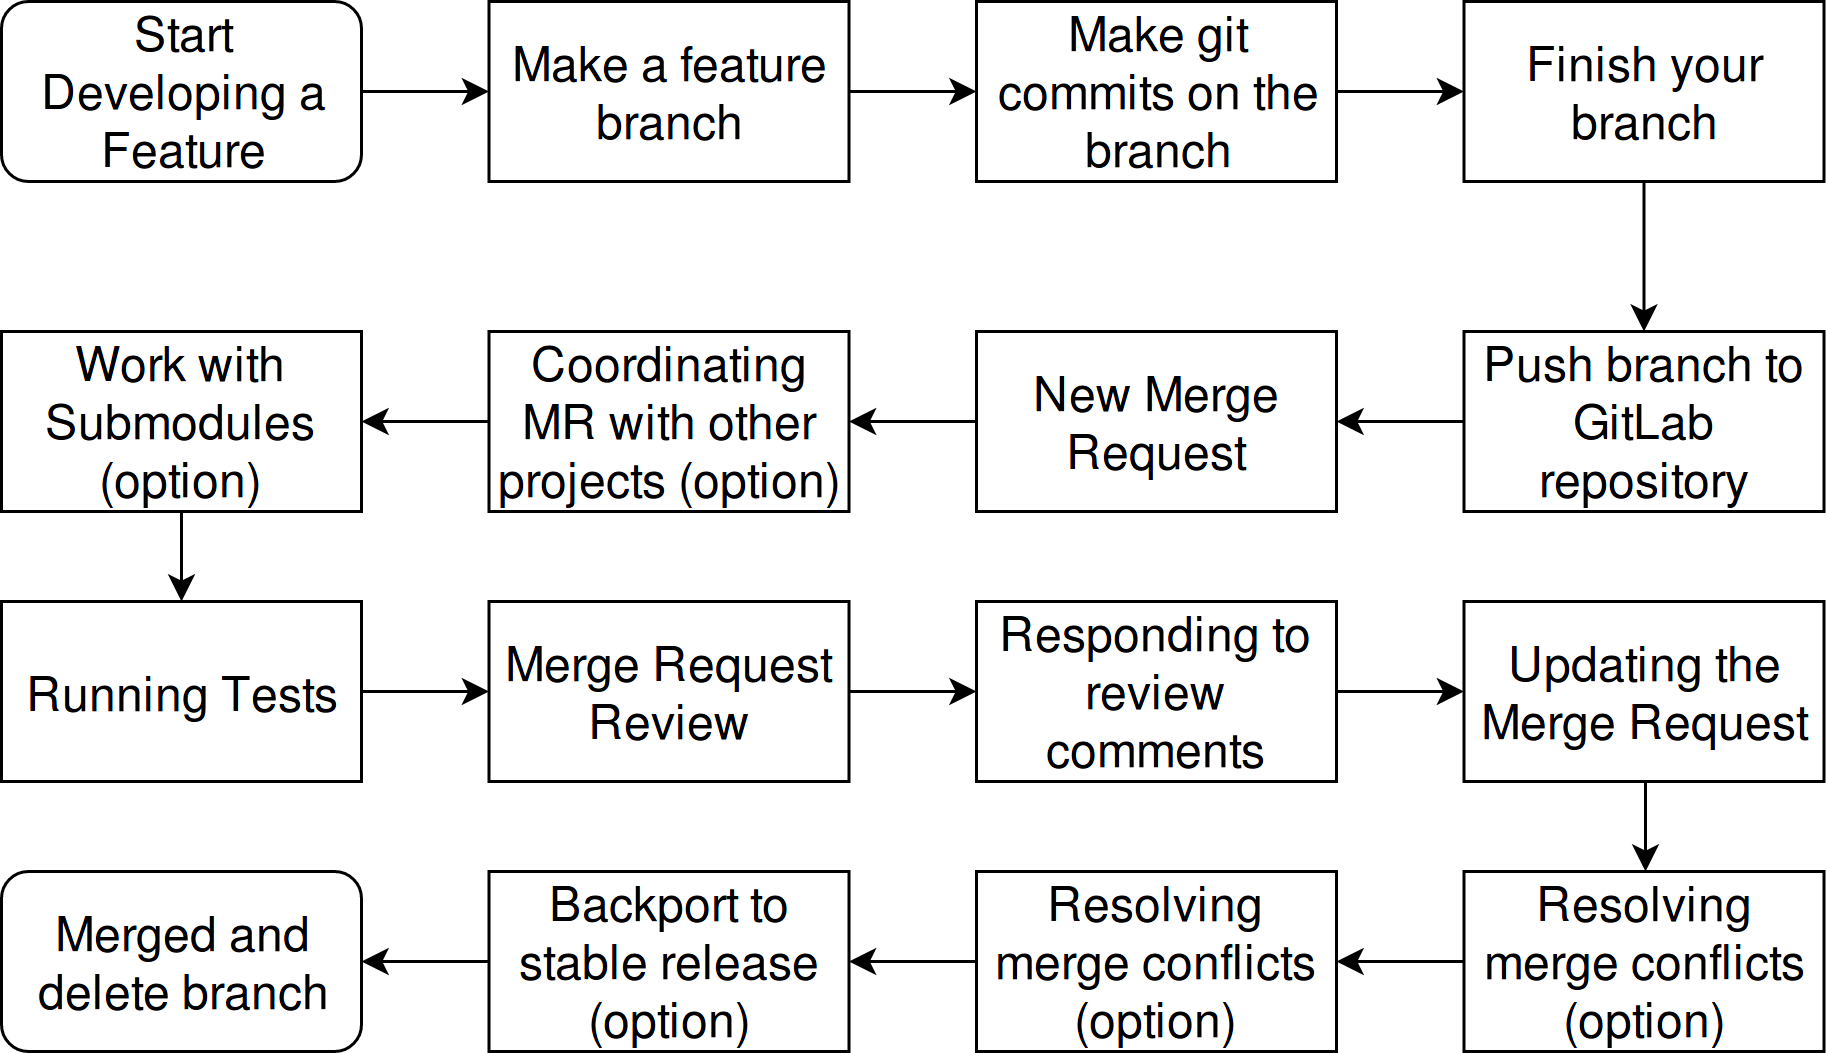

The diagram above was exported from draw.io. Its source (the exported page's mxGraphModel, read from the mxfile embedded in the PNG):
<mxGraphModel dx="750" dy="1118" grid="1" gridSize="10" guides="1" tooltips="1" connect="1" arrows="1" fold="1" page="1" pageScale="1" pageWidth="850" pageHeight="1100" math="0" shadow="0">
  <root>
    <mxCell id="0" />
    <mxCell id="1" parent="0" />
    <mxCell id="p8yeTaWgCSBz6cArI9_6-26" value="" style="edgeStyle=orthogonalEdgeStyle;rounded=0;orthogonalLoop=1;jettySize=auto;html=1;fontSize=16;" edge="1" parent="1" source="p8yeTaWgCSBz6cArI9_6-1" target="p8yeTaWgCSBz6cArI9_6-4">
      <mxGeometry relative="1" as="geometry" />
    </mxCell>
    <mxCell id="p8yeTaWgCSBz6cArI9_6-1" value="&lt;div&gt;&lt;font style=&quot;font-size: 16px&quot;&gt;Start&lt;/font&gt;&lt;/div&gt;&lt;div&gt;&lt;font style=&quot;font-size: 16px&quot;&gt;Developing a&lt;/font&gt;&lt;/div&gt;&lt;div&gt;&lt;font style=&quot;font-size: 16px&quot;&gt; Feature&lt;/font&gt;&lt;/div&gt;" style="rounded=1;whiteSpace=wrap;html=1;fontSize=16;" vertex="1" parent="1">
      <mxGeometry x="119" y="210" width="120" height="60" as="geometry" />
    </mxCell>
    <mxCell id="p8yeTaWgCSBz6cArI9_6-27" value="" style="edgeStyle=orthogonalEdgeStyle;rounded=0;orthogonalLoop=1;jettySize=auto;html=1;fontSize=16;" edge="1" parent="1" source="p8yeTaWgCSBz6cArI9_6-4" target="p8yeTaWgCSBz6cArI9_6-9">
      <mxGeometry relative="1" as="geometry" />
    </mxCell>
    <mxCell id="p8yeTaWgCSBz6cArI9_6-4" value="&lt;div&gt;&lt;font style=&quot;font-size: 16px&quot;&gt;Make a feature&lt;/font&gt;&lt;/div&gt;&lt;div&gt;&lt;font style=&quot;font-size: 16px&quot;&gt; branch&lt;/font&gt;&lt;/div&gt;" style="rounded=0;whiteSpace=wrap;html=1;fontSize=16;" vertex="1" parent="1">
      <mxGeometry x="281.5" y="210" width="120" height="60" as="geometry" />
    </mxCell>
    <mxCell id="p8yeTaWgCSBz6cArI9_6-28" value="" style="edgeStyle=orthogonalEdgeStyle;rounded=0;orthogonalLoop=1;jettySize=auto;html=1;fontSize=16;" edge="1" parent="1" source="p8yeTaWgCSBz6cArI9_6-9" target="p8yeTaWgCSBz6cArI9_6-11">
      <mxGeometry relative="1" as="geometry" />
    </mxCell>
    <mxCell id="p8yeTaWgCSBz6cArI9_6-9" value="&lt;div&gt;&lt;font style=&quot;font-size: 16px&quot;&gt;Make git&lt;/font&gt;&lt;/div&gt;&lt;div&gt;&lt;font style=&quot;font-size: 16px&quot;&gt;commits on the&lt;/font&gt;&lt;/div&gt;&lt;div&gt;&lt;font style=&quot;font-size: 16px&quot;&gt;branch&lt;/font&gt;&lt;/div&gt;" style="rounded=0;whiteSpace=wrap;html=1;fontSize=16;" vertex="1" parent="1">
      <mxGeometry x="444" y="210" width="120" height="60" as="geometry" />
    </mxCell>
    <mxCell id="p8yeTaWgCSBz6cArI9_6-29" value="" style="edgeStyle=orthogonalEdgeStyle;rounded=0;orthogonalLoop=1;jettySize=auto;html=1;fontSize=16;" edge="1" parent="1" source="p8yeTaWgCSBz6cArI9_6-11" target="p8yeTaWgCSBz6cArI9_6-14">
      <mxGeometry relative="1" as="geometry" />
    </mxCell>
    <mxCell id="p8yeTaWgCSBz6cArI9_6-11" value="&lt;div&gt;Finish your&lt;/div&gt;&lt;div&gt;branch&lt;/div&gt;" style="rounded=0;whiteSpace=wrap;html=1;fontSize=16;" vertex="1" parent="1">
      <mxGeometry x="606.5" y="210" width="120" height="60" as="geometry" />
    </mxCell>
    <mxCell id="p8yeTaWgCSBz6cArI9_6-30" value="" style="edgeStyle=orthogonalEdgeStyle;rounded=0;orthogonalLoop=1;jettySize=auto;html=1;fontSize=16;" edge="1" parent="1" source="p8yeTaWgCSBz6cArI9_6-14" target="p8yeTaWgCSBz6cArI9_6-16">
      <mxGeometry relative="1" as="geometry" />
    </mxCell>
    <mxCell id="p8yeTaWgCSBz6cArI9_6-14" value="&lt;div&gt;Push branch to &lt;br&gt;&lt;/div&gt;&lt;div&gt;GitLab &lt;br&gt;&lt;/div&gt;&lt;div&gt;repository&lt;/div&gt;" style="rounded=0;whiteSpace=wrap;html=1;fontSize=16;" vertex="1" parent="1">
      <mxGeometry x="606.5" y="320" width="120" height="60" as="geometry" />
    </mxCell>
    <mxCell id="p8yeTaWgCSBz6cArI9_6-41" value="" style="edgeStyle=orthogonalEdgeStyle;rounded=0;orthogonalLoop=1;jettySize=auto;html=1;fontSize=16;" edge="1" parent="1" source="p8yeTaWgCSBz6cArI9_6-16" target="p8yeTaWgCSBz6cArI9_6-34">
      <mxGeometry relative="1" as="geometry" />
    </mxCell>
    <mxCell id="p8yeTaWgCSBz6cArI9_6-16" value="&lt;div&gt;New Merge &lt;br&gt;&lt;/div&gt;&lt;div&gt;Request&lt;/div&gt;" style="rounded=0;whiteSpace=wrap;html=1;fontSize=16;" vertex="1" parent="1">
      <mxGeometry x="444" y="320" width="120" height="60" as="geometry" />
    </mxCell>
    <mxCell id="p8yeTaWgCSBz6cArI9_6-44" value="" style="edgeStyle=orthogonalEdgeStyle;rounded=0;orthogonalLoop=1;jettySize=auto;html=1;fontSize=16;" edge="1" parent="1" source="p8yeTaWgCSBz6cArI9_6-18" target="p8yeTaWgCSBz6cArI9_6-36">
      <mxGeometry relative="1" as="geometry" />
    </mxCell>
    <mxCell id="p8yeTaWgCSBz6cArI9_6-18" value="Running Tests" style="rounded=0;whiteSpace=wrap;html=1;fontSize=16;" vertex="1" parent="1">
      <mxGeometry x="119" y="410" width="120" height="60" as="geometry" />
    </mxCell>
    <mxCell id="p8yeTaWgCSBz6cArI9_6-46" value="" style="edgeStyle=orthogonalEdgeStyle;rounded=0;orthogonalLoop=1;jettySize=auto;html=1;fontSize=16;" edge="1" parent="1" source="p8yeTaWgCSBz6cArI9_6-20" target="p8yeTaWgCSBz6cArI9_6-37">
      <mxGeometry relative="1" as="geometry" />
    </mxCell>
    <mxCell id="p8yeTaWgCSBz6cArI9_6-20" value="Responding to review comments" style="rounded=0;whiteSpace=wrap;html=1;fontSize=16;" vertex="1" parent="1">
      <mxGeometry x="444" y="410" width="120" height="60" as="geometry" />
    </mxCell>
    <mxCell id="p8yeTaWgCSBz6cArI9_6-24" value="&lt;div&gt;Merged and &lt;br&gt;&lt;/div&gt;&lt;div&gt;delete branch&lt;/div&gt;" style="rounded=1;whiteSpace=wrap;html=1;fontSize=16;" vertex="1" parent="1">
      <mxGeometry x="119" y="500" width="120" height="60" as="geometry" />
    </mxCell>
    <mxCell id="p8yeTaWgCSBz6cArI9_6-42" value="" style="edgeStyle=orthogonalEdgeStyle;rounded=0;orthogonalLoop=1;jettySize=auto;html=1;fontSize=16;" edge="1" parent="1" source="p8yeTaWgCSBz6cArI9_6-34" target="p8yeTaWgCSBz6cArI9_6-35">
      <mxGeometry relative="1" as="geometry" />
    </mxCell>
    <mxCell id="p8yeTaWgCSBz6cArI9_6-34" value="Coordinating MR with other projects (option)" style="rounded=0;whiteSpace=wrap;html=1;fontSize=16;" vertex="1" parent="1">
      <mxGeometry x="281.5" y="320" width="120" height="60" as="geometry" />
    </mxCell>
    <mxCell id="p8yeTaWgCSBz6cArI9_6-43" value="" style="edgeStyle=orthogonalEdgeStyle;rounded=0;orthogonalLoop=1;jettySize=auto;html=1;fontSize=16;" edge="1" parent="1" source="p8yeTaWgCSBz6cArI9_6-35" target="p8yeTaWgCSBz6cArI9_6-18">
      <mxGeometry relative="1" as="geometry" />
    </mxCell>
    <mxCell id="p8yeTaWgCSBz6cArI9_6-35" value="Work with Submodules (option)" style="rounded=0;whiteSpace=wrap;html=1;fontSize=16;" vertex="1" parent="1">
      <mxGeometry x="119" y="320" width="120" height="60" as="geometry" />
    </mxCell>
    <mxCell id="p8yeTaWgCSBz6cArI9_6-45" value="" style="edgeStyle=orthogonalEdgeStyle;rounded=0;orthogonalLoop=1;jettySize=auto;html=1;fontSize=16;" edge="1" parent="1" source="p8yeTaWgCSBz6cArI9_6-36" target="p8yeTaWgCSBz6cArI9_6-20">
      <mxGeometry relative="1" as="geometry" />
    </mxCell>
    <mxCell id="p8yeTaWgCSBz6cArI9_6-36" value="&lt;div&gt;Merge Request &lt;br&gt;&lt;/div&gt;&lt;div&gt;Review&lt;/div&gt;" style="rounded=0;whiteSpace=wrap;html=1;fontSize=16;" vertex="1" parent="1">
      <mxGeometry x="281.5" y="410" width="120" height="60" as="geometry" />
    </mxCell>
    <mxCell id="p8yeTaWgCSBz6cArI9_6-47" value="" style="edgeStyle=orthogonalEdgeStyle;rounded=0;orthogonalLoop=1;jettySize=auto;html=1;fontSize=16;" edge="1" parent="1" source="p8yeTaWgCSBz6cArI9_6-37" target="p8yeTaWgCSBz6cArI9_6-38">
      <mxGeometry relative="1" as="geometry" />
    </mxCell>
    <mxCell id="p8yeTaWgCSBz6cArI9_6-37" value="Updating the Merge Request" style="rounded=0;whiteSpace=wrap;html=1;fontSize=16;" vertex="1" parent="1">
      <mxGeometry x="606.5" y="410" width="120" height="60" as="geometry" />
    </mxCell>
    <mxCell id="p8yeTaWgCSBz6cArI9_6-48" value="" style="edgeStyle=orthogonalEdgeStyle;rounded=0;orthogonalLoop=1;jettySize=auto;html=1;fontSize=16;" edge="1" parent="1" source="p8yeTaWgCSBz6cArI9_6-38" target="p8yeTaWgCSBz6cArI9_6-39">
      <mxGeometry relative="1" as="geometry" />
    </mxCell>
    <mxCell id="p8yeTaWgCSBz6cArI9_6-38" value="Resolving merge conflicts (option)" style="rounded=0;whiteSpace=wrap;html=1;fontSize=16;" vertex="1" parent="1">
      <mxGeometry x="606.5" y="500" width="120" height="60" as="geometry" />
    </mxCell>
    <mxCell id="p8yeTaWgCSBz6cArI9_6-49" value="" style="edgeStyle=orthogonalEdgeStyle;rounded=0;orthogonalLoop=1;jettySize=auto;html=1;fontSize=16;" edge="1" parent="1" source="p8yeTaWgCSBz6cArI9_6-39" target="p8yeTaWgCSBz6cArI9_6-40">
      <mxGeometry relative="1" as="geometry" />
    </mxCell>
    <mxCell id="p8yeTaWgCSBz6cArI9_6-39" value="Resolving merge conflicts (option)" style="rounded=0;whiteSpace=wrap;html=1;fontSize=16;" vertex="1" parent="1">
      <mxGeometry x="444" y="500" width="120" height="60" as="geometry" />
    </mxCell>
    <mxCell id="p8yeTaWgCSBz6cArI9_6-50" value="" style="edgeStyle=orthogonalEdgeStyle;rounded=0;orthogonalLoop=1;jettySize=auto;html=1;fontSize=16;" edge="1" parent="1" source="p8yeTaWgCSBz6cArI9_6-40" target="p8yeTaWgCSBz6cArI9_6-24">
      <mxGeometry relative="1" as="geometry" />
    </mxCell>
    <mxCell id="p8yeTaWgCSBz6cArI9_6-40" value="Backport to stable release (option)" style="rounded=0;whiteSpace=wrap;html=1;fontSize=16;" vertex="1" parent="1">
      <mxGeometry x="281.5" y="500" width="120" height="60" as="geometry" />
    </mxCell>
  </root>
</mxGraphModel>